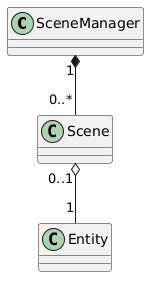

The diagram above was rendered by PlantUML. Its source (embedded in the PNG):
@startuml
class SceneManager {
}

class Scene {
}

class Entity {
}

SceneManager "1" *-- "0..*" Scene

Scene "0..1" o-- "1" Entity
@enduml